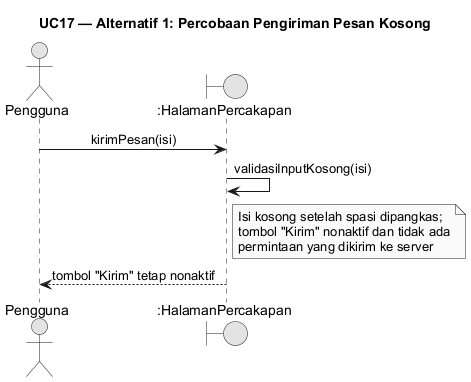

The diagram above was rendered by PlantUML. Its source (embedded in the PNG):
@startuml
skinparam monochrome true
skinparam shadowing false
skinparam defaultFontName Arial
skinparam sequenceMessageAlign center
skinparam backgroundColor #FFFFFF
skinparam responseMessageBelowArrow true
title UC17 — Alternatif 1: Percobaan Pengiriman Pesan Kosong
actor "Pengguna" as User
boundary ":HalamanPercakapan" as UI

User -> UI: kirimPesan(isi)
UI -> UI: validasiInputKosong(isi)
note right of UI: Isi kosong setelah spasi dipangkas;\ntombol "Kirim" nonaktif dan tidak ada\npermintaan yang dikirim ke server
UI --> User: tombol "Kirim" tetap nonaktif
@enduml